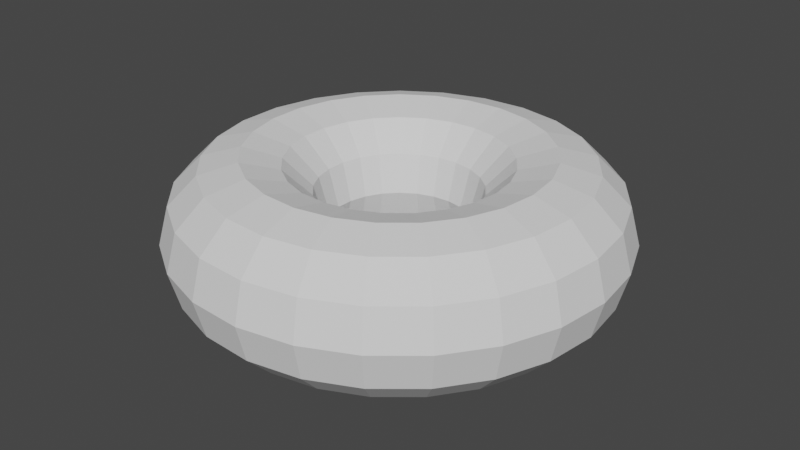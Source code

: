 # Source: dnut.blend  (saved by Blender 3.2.14; exported with 4.5.12 LTS)
import bpy
from mathutils import Matrix  # noqa: F401  (used for matrix-valued properties, if any)

bpy.ops.wm.read_factory_settings(use_empty=True)
scene = bpy.context.scene
scene.name = 'Scene'

# ---- collections
col_collection = bpy.data.collections.new('Collection'); scene.collection.children.link(col_collection)

# ---- world
world_world = bpy.data.worlds.new('World'); scene.world = world_world
world_world.use_nodes = True; world_world.node_tree.nodes.clear()
_N = world_world.node_tree.nodes; _L = world_world.node_tree.links
n0 = _N.new('ShaderNodeOutputWorld'); n0.name = 'World Output'; n0.location = (300, 300)
n1 = _N.new('ShaderNodeBackground'); n1.name = 'Background'; n1.location = (10, 300)
n1.inputs[0].default_value = (0.05088, 0.05088, 0.05088, 1.0)
_L.new(n1.outputs[0], n0.inputs[0])
n0.is_active_output = True
world_world.color = (0.05088, 0.05088, 0.05088)
world_world.use_sun_shadow = False
world_world.sun_shadow_jitter_overblur = 0.0

# ---- meshes
me_torus_002 = bpy.data.meshes.new('Torus.002')
me_torus_002.from_pydata([(0.076, 0.0, 0.0), (0.07252, 0.0, 0.013), (0.063, 0.0, 0.02252), (0.05, 0.0, 0.026), (0.037, 0.0, 0.02252), (0.02748, 0.0, 0.013), (0.024, 0.0, 3.184e-18), (0.02748, 0.0, -0.013), (0.037, 0.0, -0.02252), (0.05, 0.0, -0.026), (0.063, 0.0, -0.02252), (0.07252, 0.0, -0.013), (0.07361, 0.0189, 0.0), (0.07024, 0.01803, 0.013), (0.06102, 0.01567, 0.02252), (0.04843, 0.01243, 0.026), (0.03584, 0.009202, 0.02252), (0.02662, 0.006835, 0.013), (0.02325, 0.005969, 3.184e-18), (0.02662, 0.006835, -0.013), (0.03584, 0.009202, -0.02252), (0.04843, 0.01243, -0.026), (0.06102, 0.01567, -0.02252), (0.07024, 0.01803, -0.013), (0.0666, 0.03661, 0.0), (0.06355, 0.03494, 0.013), (0.05521, 0.03035, 0.02252), (0.04382, 0.02409, 0.026), (0.03242, 0.01782, 0.02252), (0.02408, 0.01324, 0.013), (0.02103, 0.01156, 3.184e-18), (0.02408, 0.01324, -0.013), (0.03242, 0.01782, -0.02252), (0.04382, 0.02409, -0.026), (0.05521, 0.03035, -0.02252), (0.06355, 0.03494, -0.013), (0.0554, 0.05203, 0.0), (0.05286, 0.04964, 0.013), (0.04593, 0.04313, 0.02252), (0.03645, 0.03423, 0.026), (0.02697, 0.02533, 0.02252), (0.02003, 0.01881, 0.013), (0.0175, 0.01643, 3.184e-18), (0.02003, 0.01881, -0.013), (0.02697, 0.02533, -0.02252), (0.03645, 0.03423, -0.026), (0.04593, 0.04313, -0.02252), (0.05286, 0.04964, -0.013), (0.04072, 0.06417, 0.0), (0.03886, 0.06123, 0.013), (0.03376, 0.05319, 0.02252), (0.02679, 0.04222, 0.026), (0.01983, 0.03124, 0.02252), (0.01473, 0.0232, 0.013), (0.01286, 0.02026, 3.184e-18), (0.01473, 0.0232, -0.013), (0.01983, 0.03124, -0.02252), (0.02679, 0.04222, -0.026), (0.03376, 0.05319, -0.02252), (0.03886, 0.06123, -0.013), (0.02349, 0.07228, 0.0), (0.02241, 0.06897, 0.013), (0.01947, 0.05992, 0.02252), (0.01545, 0.04755, 0.026), (0.01143, 0.03519, 0.02252), (0.008493, 0.02614, 0.013), (0.007416, 0.02283, 3.184e-18), (0.008493, 0.02614, -0.013), (0.01143, 0.03519, -0.02252), (0.01545, 0.04755, -0.026), (0.01947, 0.05992, -0.02252), (0.02241, 0.06897, -0.013), (0.004772, 0.07585, 0.0), (0.004553, 0.07237, 0.013), (0.003956, 0.06288, 0.02252), (0.00314, 0.0499, 0.026), (0.002323, 0.03693, 0.02252), (0.001726, 0.02743, 0.013), (0.001507, 0.02395, 3.184e-18), (0.001726, 0.02743, -0.013), (0.002323, 0.03693, -0.02252), (0.00314, 0.0499, -0.026), (0.003956, 0.06288, -0.02252), (0.004553, 0.07237, -0.013), (-0.01424, 0.07465, 0.0), (-0.01359, 0.07123, 0.013), (-0.01181, 0.06188, 0.02252), (-0.009369, 0.04911, 0.026), (-0.006933, 0.03634, 0.02252), (-0.00515, 0.027, 0.013), (-0.004497, 0.02357, 3.184e-18), (-0.00515, 0.027, -0.013), (-0.006933, 0.03634, -0.02252), (-0.009369, 0.04911, -0.026), (-0.01181, 0.06188, -0.02252), (-0.01359, 0.07123, -0.013), (-0.03236, 0.06877, 0.0), (-0.03088, 0.06562, 0.013), (-0.02682, 0.057, 0.02252), (-0.02129, 0.04524, 0.026), (-0.01575, 0.03348, 0.02252), (-0.0117, 0.02487, 0.013), (-0.01022, 0.02172, 3.184e-18), (-0.0117, 0.02487, -0.013), (-0.01575, 0.03348, -0.02252), (-0.02129, 0.04524, -0.026), (-0.02682, 0.057, -0.02252), (-0.03088, 0.06562, -0.013), (-0.04844, 0.05856, 0.0), (-0.04622, 0.05588, 0.013), (-0.04016, 0.04854, 0.02252), (-0.03187, 0.03853, 0.026), (-0.02358, 0.02851, 0.02252), (-0.01752, 0.02118, 0.013), (-0.0153, 0.01849, 3.184e-18), (-0.01752, 0.02118, -0.013), (-0.02358, 0.02851, -0.02252), (-0.03187, 0.03853, -0.026), (-0.04016, 0.04854, -0.02252), (-0.04622, 0.05588, -0.013), (-0.06149, 0.04467, 0.0), (-0.05867, 0.04262, 0.013), (-0.05097, 0.03703, 0.02252), (-0.04045, 0.02939, 0.026), (-0.02993, 0.02175, 0.02252), (-0.02223, 0.01615, 0.013), (-0.01942, 0.01411, 3.184e-18), (-0.02223, 0.01615, -0.013), (-0.02993, 0.02175, -0.02252), (-0.04045, 0.02939, -0.026), (-0.05097, 0.03703, -0.02252), (-0.05867, 0.04262, -0.013), (-0.07066, 0.02798, 0.0), (-0.06742, 0.0267, 0.013), (-0.05858, 0.02319, 0.02252), (-0.04649, 0.01841, 0.026), (-0.0344, 0.01362, 0.02252), (-0.02555, 0.01012, 0.013), (-0.02231, 0.008835, 3.184e-18), (-0.02555, 0.01012, -0.013), (-0.0344, 0.01362, -0.02252), (-0.04649, 0.01841, -0.026), (-0.05858, 0.02319, -0.02252), (-0.06742, 0.0267, -0.013), (-0.0754, 0.009525, 0.0), (-0.07194, 0.009089, 0.013), (-0.0625, 0.007896, 0.02252), (-0.04961, 0.006267, 0.026), (-0.03671, 0.004637, 0.02252), (-0.02727, 0.003445, 0.013), (-0.02381, 0.003008, 3.184e-18), (-0.02727, 0.003445, -0.013), (-0.03671, 0.004637, -0.02252), (-0.04961, 0.006267, -0.026), (-0.0625, 0.007896, -0.02252), (-0.07194, 0.009089, -0.013), (-0.0754, -0.009525, 0.0), (-0.07194, -0.009089, 0.013), (-0.0625, -0.007896, 0.02252), (-0.04961, -0.006267, 0.026), (-0.03671, -0.004637, 0.02252), (-0.02727, -0.003445, 0.013), (-0.02381, -0.003008, 3.184e-18), (-0.02727, -0.003445, -0.013), (-0.03671, -0.004637, -0.02252), (-0.04961, -0.006267, -0.026), (-0.0625, -0.007896, -0.02252), (-0.07194, -0.009089, -0.013), (-0.07066, -0.02798, 0.0), (-0.06742, -0.0267, 0.013), (-0.05858, -0.02319, 0.02252), (-0.04649, -0.01841, 0.026), (-0.0344, -0.01362, 0.02252), (-0.02555, -0.01012, 0.013), (-0.02231, -0.008835, 3.184e-18), (-0.02555, -0.01012, -0.013), (-0.0344, -0.01362, -0.02252), (-0.04649, -0.01841, -0.026), (-0.05858, -0.02319, -0.02252), (-0.06742, -0.0267, -0.013), (-0.06149, -0.04467, 0.0), (-0.05867, -0.04262, 0.013), (-0.05097, -0.03703, 0.02252), (-0.04045, -0.02939, 0.026), (-0.02993, -0.02175, 0.02252), (-0.02223, -0.01615, 0.013), (-0.01942, -0.01411, 3.184e-18), (-0.02223, -0.01615, -0.013), (-0.02993, -0.02175, -0.02252), (-0.04045, -0.02939, -0.026), (-0.05097, -0.03703, -0.02252), (-0.05867, -0.04262, -0.013), (-0.04844, -0.05856, 0.0), (-0.04622, -0.05588, 0.013), (-0.04016, -0.04854, 0.02252), (-0.03187, -0.03853, 0.026), (-0.02358, -0.02851, 0.02252), (-0.01752, -0.02118, 0.013), (-0.0153, -0.01849, 3.184e-18), (-0.01752, -0.02118, -0.013), (-0.02358, -0.02851, -0.02252), (-0.03187, -0.03853, -0.026), (-0.04016, -0.04854, -0.02252), (-0.04622, -0.05588, -0.013), (-0.03236, -0.06877, 0.0), (-0.03088, -0.06562, 0.013), (-0.02682, -0.057, 0.02252), (-0.02129, -0.04524, 0.026), (-0.01575, -0.03348, 0.02252), (-0.0117, -0.02487, 0.013), (-0.01022, -0.02172, 3.184e-18), (-0.0117, -0.02487, -0.013), (-0.01575, -0.03348, -0.02252), (-0.02129, -0.04524, -0.026), (-0.02682, -0.057, -0.02252), (-0.03088, -0.06562, -0.013), (-0.01424, -0.07465, 0.0), (-0.01359, -0.07123, 0.013), (-0.01181, -0.06188, 0.02252), (-0.009369, -0.04911, 0.026), (-0.006933, -0.03634, 0.02252), (-0.00515, -0.027, 0.013), (-0.004497, -0.02357, 3.184e-18), (-0.00515, -0.027, -0.013), (-0.006933, -0.03634, -0.02252), (-0.009369, -0.04911, -0.026), (-0.01181, -0.06188, -0.02252), (-0.01359, -0.07123, -0.013), (0.004772, -0.07585, 0.0), (0.004553, -0.07237, 0.013), (0.003956, -0.06288, 0.02252), (0.00314, -0.0499, 0.026), (0.002323, -0.03693, 0.02252), (0.001726, -0.02743, 0.013), (0.001507, -0.02395, 3.184e-18), (0.001726, -0.02743, -0.013), (0.002323, -0.03693, -0.02252), (0.00314, -0.0499, -0.026), (0.003956, -0.06288, -0.02252), (0.004553, -0.07237, -0.013), (0.02349, -0.07228, 0.0), (0.02241, -0.06897, 0.013), (0.01947, -0.05992, 0.02252), (0.01545, -0.04755, 0.026), (0.01143, -0.03519, 0.02252), (0.008493, -0.02614, 0.013), (0.007416, -0.02283, 3.184e-18), (0.008493, -0.02614, -0.013), (0.01143, -0.03519, -0.02252), (0.01545, -0.04755, -0.026), (0.01947, -0.05992, -0.02252), (0.02241, -0.06897, -0.013), (0.04072, -0.06417, 0.0), (0.03886, -0.06123, 0.013), (0.03376, -0.05319, 0.02252), (0.02679, -0.04222, 0.026), (0.01983, -0.03124, 0.02252), (0.01473, -0.0232, 0.013), (0.01286, -0.02026, 3.184e-18), (0.01473, -0.0232, -0.013), (0.01983, -0.03124, -0.02252), (0.02679, -0.04222, -0.026), (0.03376, -0.05319, -0.02252), (0.03886, -0.06123, -0.013), (0.0554, -0.05203, 0.0), (0.05286, -0.04964, 0.013), (0.04593, -0.04313, 0.02252), (0.03645, -0.03423, 0.026), (0.02697, -0.02533, 0.02252), (0.02003, -0.01881, 0.013), (0.0175, -0.01643, 3.184e-18), (0.02003, -0.01881, -0.013), (0.02697, -0.02533, -0.02252), (0.03645, -0.03423, -0.026), (0.04593, -0.04313, -0.02252), (0.05286, -0.04964, -0.013), (0.0666, -0.03661, 0.0), (0.06355, -0.03494, 0.013), (0.05521, -0.03035, 0.02252), (0.04382, -0.02409, 0.026), (0.03242, -0.01782, 0.02252), (0.02408, -0.01324, 0.013), (0.02103, -0.01156, 3.184e-18), (0.02408, -0.01324, -0.013), (0.03242, -0.01782, -0.02252), (0.04382, -0.02409, -0.026), (0.05521, -0.03035, -0.02252), (0.06355, -0.03494, -0.013), (0.07361, -0.0189, 0.0), (0.07024, -0.01803, 0.013), (0.06102, -0.01567, 0.02252), (0.04843, -0.01243, 0.026), (0.03584, -0.009202, 0.02252), (0.02662, -0.006835, 0.013), (0.02325, -0.005969, 3.184e-18), (0.02662, -0.006835, -0.013), (0.03584, -0.009202, -0.02252), (0.04843, -0.01243, -0.026), (0.06102, -0.01567, -0.02252), (0.07024, -0.01803, -0.013)], [], [(0, 12, 13, 1), (1, 13, 14, 2), (2, 14, 15, 3), (3, 15, 16, 4), (4, 16, 17, 5), (5, 17, 18, 6), (6, 18, 19, 7), (7, 19, 20, 8), (8, 20, 21, 9), (9, 21, 22, 10), (10, 22, 23, 11), (11, 23, 12, 0), (12, 24, 25, 13), (13, 25, 26, 14), (14, 26, 27, 15), (15, 27, 28, 16), (16, 28, 29, 17), (17, 29, 30, 18), (18, 30, 31, 19), (19, 31, 32, 20), (20, 32, 33, 21), (21, 33, 34, 22), (22, 34, 35, 23), (23, 35, 24, 12), (24, 36, 37, 25), (25, 37, 38, 26), (26, 38, 39, 27), (27, 39, 40, 28), (28, 40, 41, 29), (29, 41, 42, 30), (30, 42, 43, 31), (31, 43, 44, 32), (32, 44, 45, 33), (33, 45, 46, 34), (34, 46, 47, 35), (35, 47, 36, 24), (36, 48, 49, 37), (37, 49, 50, 38), (38, 50, 51, 39), (39, 51, 52, 40), (40, 52, 53, 41), (41, 53, 54, 42), (42, 54, 55, 43), (43, 55, 56, 44), (44, 56, 57, 45), (45, 57, 58, 46), (46, 58, 59, 47), (47, 59, 48, 36), (48, 60, 61, 49), (49, 61, 62, 50), (50, 62, 63, 51), (51, 63, 64, 52), (52, 64, 65, 53), (53, 65, 66, 54), (54, 66, 67, 55), (55, 67, 68, 56), (56, 68, 69, 57), (57, 69, 70, 58), (58, 70, 71, 59), (59, 71, 60, 48), (60, 72, 73, 61), (61, 73, 74, 62), (62, 74, 75, 63), (63, 75, 76, 64), (64, 76, 77, 65), (65, 77, 78, 66), (66, 78, 79, 67), (67, 79, 80, 68), (68, 80, 81, 69), (69, 81, 82, 70), (70, 82, 83, 71), (71, 83, 72, 60), (72, 84, 85, 73), (73, 85, 86, 74), (74, 86, 87, 75), (75, 87, 88, 76), (76, 88, 89, 77), (77, 89, 90, 78), (78, 90, 91, 79), (79, 91, 92, 80), (80, 92, 93, 81), (81, 93, 94, 82), (82, 94, 95, 83), (83, 95, 84, 72), (84, 96, 97, 85), (85, 97, 98, 86), (86, 98, 99, 87), (87, 99, 100, 88), (88, 100, 101, 89), (89, 101, 102, 90), (90, 102, 103, 91), (91, 103, 104, 92), (92, 104, 105, 93), (93, 105, 106, 94), (94, 106, 107, 95), (95, 107, 96, 84), (96, 108, 109, 97), (97, 109, 110, 98), (98, 110, 111, 99), (99, 111, 112, 100), (100, 112, 113, 101), (101, 113, 114, 102), (102, 114, 115, 103), (103, 115, 116, 104), (104, 116, 117, 105), (105, 117, 118, 106), (106, 118, 119, 107), (107, 119, 108, 96), (108, 120, 121, 109), (109, 121, 122, 110), (110, 122, 123, 111), (111, 123, 124, 112), (112, 124, 125, 113), (113, 125, 126, 114), (114, 126, 127, 115), (115, 127, 128, 116), (116, 128, 129, 117), (117, 129, 130, 118), (118, 130, 131, 119), (119, 131, 120, 108), (120, 132, 133, 121), (121, 133, 134, 122), (122, 134, 135, 123), (123, 135, 136, 124), (124, 136, 137, 125), (125, 137, 138, 126), (126, 138, 139, 127), (127, 139, 140, 128), (128, 140, 141, 129), (129, 141, 142, 130), (130, 142, 143, 131), (131, 143, 132, 120), (132, 144, 145, 133), (133, 145, 146, 134), (134, 146, 147, 135), (135, 147, 148, 136), (136, 148, 149, 137), (137, 149, 150, 138), (138, 150, 151, 139), (139, 151, 152, 140), (140, 152, 153, 141), (141, 153, 154, 142), (142, 154, 155, 143), (143, 155, 144, 132), (144, 156, 157, 145), (145, 157, 158, 146), (146, 158, 159, 147), (147, 159, 160, 148), (148, 160, 161, 149), (149, 161, 162, 150), (150, 162, 163, 151), (151, 163, 164, 152), (152, 164, 165, 153), (153, 165, 166, 154), (154, 166, 167, 155), (155, 167, 156, 144), (156, 168, 169, 157), (157, 169, 170, 158), (158, 170, 171, 159), (159, 171, 172, 160), (160, 172, 173, 161), (161, 173, 174, 162), (162, 174, 175, 163), (163, 175, 176, 164), (164, 176, 177, 165), (165, 177, 178, 166), (166, 178, 179, 167), (167, 179, 168, 156), (168, 180, 181, 169), (169, 181, 182, 170), (170, 182, 183, 171), (171, 183, 184, 172), (172, 184, 185, 173), (173, 185, 186, 174), (174, 186, 187, 175), (175, 187, 188, 176), (176, 188, 189, 177), (177, 189, 190, 178), (178, 190, 191, 179), (179, 191, 180, 168), (180, 192, 193, 181), (181, 193, 194, 182), (182, 194, 195, 183), (183, 195, 196, 184), (184, 196, 197, 185), (185, 197, 198, 186), (186, 198, 199, 187), (187, 199, 200, 188), (188, 200, 201, 189), (189, 201, 202, 190), (190, 202, 203, 191), (191, 203, 192, 180), (192, 204, 205, 193), (193, 205, 206, 194), (194, 206, 207, 195), (195, 207, 208, 196), (196, 208, 209, 197), (197, 209, 210, 198), (198, 210, 211, 199), (199, 211, 212, 200), (200, 212, 213, 201), (201, 213, 214, 202), (202, 214, 215, 203), (203, 215, 204, 192), (204, 216, 217, 205), (205, 217, 218, 206), (206, 218, 219, 207), (207, 219, 220, 208), (208, 220, 221, 209), (209, 221, 222, 210), (210, 222, 223, 211), (211, 223, 224, 212), (212, 224, 225, 213), (213, 225, 226, 214), (214, 226, 227, 215), (215, 227, 216, 204), (216, 228, 229, 217), (217, 229, 230, 218), (218, 230, 231, 219), (219, 231, 232, 220), (220, 232, 233, 221), (221, 233, 234, 222), (222, 234, 235, 223), (223, 235, 236, 224), (224, 236, 237, 225), (225, 237, 238, 226), (226, 238, 239, 227), (227, 239, 228, 216), (228, 240, 241, 229), (229, 241, 242, 230), (230, 242, 243, 231), (231, 243, 244, 232), (232, 244, 245, 233), (233, 245, 246, 234), (234, 246, 247, 235), (235, 247, 248, 236), (236, 248, 249, 237), (237, 249, 250, 238), (238, 250, 251, 239), (239, 251, 240, 228), (240, 252, 253, 241), (241, 253, 254, 242), (242, 254, 255, 243), (243, 255, 256, 244), (244, 256, 257, 245), (245, 257, 258, 246), (246, 258, 259, 247), (247, 259, 260, 248), (248, 260, 261, 249), (249, 261, 262, 250), (250, 262, 263, 251), (251, 263, 252, 240), (252, 264, 265, 253), (253, 265, 266, 254), (254, 266, 267, 255), (255, 267, 268, 256), (256, 268, 269, 257), (257, 269, 270, 258), (258, 270, 271, 259), (259, 271, 272, 260), (260, 272, 273, 261), (261, 273, 274, 262), (262, 274, 275, 263), (263, 275, 264, 252), (264, 276, 277, 265), (265, 277, 278, 266), (266, 278, 279, 267), (267, 279, 280, 268), (268, 280, 281, 269), (269, 281, 282, 270), (270, 282, 283, 271), (271, 283, 284, 272), (272, 284, 285, 273), (273, 285, 286, 274), (274, 286, 287, 275), (275, 287, 276, 264), (276, 288, 289, 277), (277, 289, 290, 278), (278, 290, 291, 279), (279, 291, 292, 280), (280, 292, 293, 281), (281, 293, 294, 282), (282, 294, 295, 283), (283, 295, 296, 284), (284, 296, 297, 285), (285, 297, 298, 286), (286, 298, 299, 287), (287, 299, 288, 276), (288, 0, 1, 289), (289, 1, 2, 290), (290, 2, 3, 291), (291, 3, 4, 292), (292, 4, 5, 293), (293, 5, 6, 294), (294, 6, 7, 295), (295, 7, 8, 296), (296, 8, 9, 297), (297, 9, 10, 298), (298, 10, 11, 299), (299, 11, 0, 288)])
_uv = me_torus_002.uv_layers.new(name='UVMap')
_uv.uv.foreach_set('vector', [0.52, 0.5, 0.56, 0.5, 0.56, 0.5833, 0.52, 0.5833, 0.52, 0.5833, 0.56, 0.5833, 0.56, 0.6667, 0.52, 0.6667, 0.52, 0.6667, 0.56, 0.6667, 0.56, 0.75, 0.52, 0.75, 0.52, 0.75, 0.56, 0.75, 0.56, 0.8333, 0.52, 0.8333, 0.52, 0.8333, 0.56, 0.8333, 0.56, 0.9167, 0.52, 0.9167, 0.52, 0.9167, 0.56, 0.9167, 0.56, 1.0, 0.52, 1.0, 0.52, 2.22e-16, 0.56, 2.22e-16, 0.56, 0.08333, 0.52, 0.08333, 0.52, 0.08333, 0.56, 0.08333, 0.56, 0.1667, 0.52, 0.1667, 0.52, 0.1667, 0.56, 0.1667, 0.56, 0.25, 0.52, 0.25, 0.52, 0.25, 0.56, 0.25, 0.56, 0.3333, 0.52, 0.3333, 0.52, 0.3333, 0.56, 0.3333, 0.56, 0.4167, 0.52, 0.4167, 0.52, 0.4167, 0.56, 0.4167, 0.56, 0.5, 0.52, 0.5, 0.56, 0.5, 0.6, 0.5, 0.6, 0.5833, 0.56, 0.5833, 0.56, 0.5833, 0.6, 0.5833, 0.6, 0.6667, 0.56, 0.6667, 0.56, 0.6667, 0.6, 0.6667, 0.6, 0.75, 0.56, 0.75, 0.56, 0.75, 0.6, 0.75, 0.6, 0.8333, 0.56, 0.8333, 0.56, 0.8333, 0.6, 0.8333, 0.6, 0.9167, 0.56, 0.9167, 0.56, 0.9167, 0.6, 0.9167, 0.6, 1.0, 0.56, 1.0, 0.56, 2.22e-16, 0.6, 2.22e-16, 0.6, 0.08333, 0.56, 0.08333, 0.56, 0.08333, 0.6, 0.08333, 0.6, 0.1667, 0.56, 0.1667, 0.56, 0.1667, 0.6, 0.1667, 0.6, 0.25, 0.56, 0.25, 0.56, 0.25, 0.6, 0.25, 0.6, 0.3333, 0.56, 0.3333, 0.56, 0.3333, 0.6, 0.3333, 0.6, 0.4167, 0.56, 0.4167, 0.56, 0.4167, 0.6, 0.4167, 0.6, 0.5, 0.56, 0.5, 0.6, 0.5, 0.64, 0.5, 0.64, 0.5833, 0.6, 0.5833, 0.6, 0.5833, 0.64, 0.5833, 0.64, 0.6667, 0.6, 0.6667, 0.6, 0.6667, 0.64, 0.6667, 0.64, 0.75, 0.6, 0.75, 0.6, 0.75, 0.64, 0.75, 0.64, 0.8333, 0.6, 0.8333, 0.6, 0.8333, 0.64, 0.8333, 0.64, 0.9167, 0.6, 0.9167, 0.6, 0.9167, 0.64, 0.9167, 0.64, 1.0, 0.6, 1.0, 0.6, 2.22e-16, 0.64, 2.22e-16, 0.64, 0.08333, 0.6, 0.08333, 0.6, 0.08333, 0.64, 0.08333, 0.64, 0.1667, 0.6, 0.1667, 0.6, 0.1667, 0.64, 0.1667, 0.64, 0.25, 0.6, 0.25, 0.6, 0.25, 0.64, 0.25, 0.64, 0.3333, 0.6, 0.3333, 0.6, 0.3333, 0.64, 0.3333, 0.64, 0.4167, 0.6, 0.4167, 0.6, 0.4167, 0.64, 0.4167, 0.64, 0.5, 0.6, 0.5, 0.64, 0.5, 0.68, 0.5, 0.68, 0.5833, 0.64, 0.5833, 0.64, 0.5833, 0.68, 0.5833, 0.68, 0.6667, 0.64, 0.6667, 0.64, 0.6667, 0.68, 0.6667, 0.68, 0.75, 0.64, 0.75, 0.64, 0.75, 0.68, 0.75, 0.68, 0.8333, 0.64, 0.8333, 0.64, 0.8333, 0.68, 0.8333, 0.68, 0.9167, 0.64, 0.9167, 0.64, 0.9167, 0.68, 0.9167, 0.68, 1.0, 0.64, 1.0, 0.64, 2.22e-16, 0.68, 2.22e-16, 0.68, 0.08333, 0.64, 0.08333, 0.64, 0.08333, 0.68, 0.08333, 0.68, 0.1667, 0.64, 0.1667, 0.64, 0.1667, 0.68, 0.1667, 0.68, 0.25, 0.64, 0.25, 0.64, 0.25, 0.68, 0.25, 0.68, 0.3333, 0.64, 0.3333, 0.64, 0.3333, 0.68, 0.3333, 0.68, 0.4167, 0.64, 0.4167, 0.64, 0.4167, 0.68, 0.4167, 0.68, 0.5, 0.64, 0.5, 0.68, 0.5, 0.72, 0.5, 0.72, 0.5833, 0.68, 0.5833, 0.68, 0.5833, 0.72, 0.5833, 0.72, 0.6667, 0.68, 0.6667, 0.68, 0.6667, 0.72, 0.6667, 0.72, 0.75, 0.68, 0.75, 0.68, 0.75, 0.72, 0.75, 0.72, 0.8333, 0.68, 0.8333, 0.68, 0.8333, 0.72, 0.8333, 0.72, 0.9167, 0.68, 0.9167, 0.68, 0.9167, 0.72, 0.9167, 0.72, 1.0, 0.68, 1.0, 0.68, 2.22e-16, 0.72, 2.22e-16, 0.72, 0.08333, 0.68, 0.08333, 0.68, 0.08333, 0.72, 0.08333, 0.72, 0.1667, 0.68, 0.1667, 0.68, 0.1667, 0.72, 0.1667, 0.72, 0.25, 0.68, 0.25, 0.68, 0.25, 0.72, 0.25, 0.72, 0.3333, 0.68, 0.3333, 0.68, 0.3333, 0.72, 0.3333, 0.72, 0.4167, 0.68, 0.4167, 0.68, 0.4167, 0.72, 0.4167, 0.72, 0.5, 0.68, 0.5, 0.72, 0.5, 0.76, 0.5, 0.76, 0.5833, 0.72, 0.5833, 0.72, 0.5833, 0.76, 0.5833, 0.76, 0.6667, 0.72, 0.6667, 0.72, 0.6667, 0.76, 0.6667, 0.76, 0.75, 0.72, 0.75, 0.72, 0.75, 0.76, 0.75, 0.76, 0.8333, 0.72, 0.8333, 0.72, 0.8333, 0.76, 0.8333, 0.76, 0.9167, 0.72, 0.9167, 0.72, 0.9167, 0.76, 0.9167, 0.76, 1.0, 0.72, 1.0, 0.72, 2.22e-16, 0.76, 2.22e-16, 0.76, 0.08333, 0.72, 0.08333, 0.72, 0.08333, 0.76, 0.08333, 0.76, 0.1667, 0.72, 0.1667, 0.72, 0.1667, 0.76, 0.1667, 0.76, 0.25, 0.72, 0.25, 0.72, 0.25, 0.76, 0.25, 0.76, 0.3333, 0.72, 0.3333, 0.72, 0.3333, 0.76, 0.3333, 0.76, 0.4167, 0.72, 0.4167, 0.72, 0.4167, 0.76, 0.4167, 0.76, 0.5, 0.72, 0.5, 0.76, 0.5, 0.8, 0.5, 0.8, 0.5833, 0.76, 0.5833, 0.76, 0.5833, 0.8, 0.5833, 0.8, 0.6667, 0.76, 0.6667, 0.76, 0.6667, 0.8, 0.6667, 0.8, 0.75, 0.76, 0.75, 0.76, 0.75, 0.8, 0.75, 0.8, 0.8333, 0.76, 0.8333, 0.76, 0.8333, 0.8, 0.8333, 0.8, 0.9167, 0.76, 0.9167, 0.76, 0.9167, 0.8, 0.9167, 0.8, 1.0, 0.76, 1.0, 0.76, 2.22e-16, 0.8, 2.22e-16, 0.8, 0.08333, 0.76, 0.08333, 0.76, 0.08333, 0.8, 0.08333, 0.8, 0.1667, 0.76, 0.1667, 0.76, 0.1667, 0.8, 0.1667, 0.8, 0.25, 0.76, 0.25, 0.76, 0.25, 0.8, 0.25, 0.8, 0.3333, 0.76, 0.3333, 0.76, 0.3333, 0.8, 0.3333, 0.8, 0.4167, 0.76, 0.4167, 0.76, 0.4167, 0.8, 0.4167, 0.8, 0.5, 0.76, 0.5, 0.8, 0.5, 0.84, 0.5, 0.84, 0.5833, 0.8, 0.5833, 0.8, 0.5833, 0.84, 0.5833, 0.84, 0.6667, 0.8, 0.6667, 0.8, 0.6667, 0.84, 0.6667, 0.84, 0.75, 0.8, 0.75, 0.8, 0.75, 0.84, 0.75, 0.84, 0.8333, 0.8, 0.8333, 0.8, 0.8333, 0.84, 0.8333, 0.84, 0.9167, 0.8, 0.9167, 0.8, 0.9167, 0.84, 0.9167, 0.84, 1.0, 0.8, 1.0, 0.8, 2.22e-16, 0.84, 2.22e-16, 0.84, 0.08333, 0.8, 0.08333, 0.8, 0.08333, 0.84, 0.08333, 0.84, 0.1667, 0.8, 0.1667, 0.8, 0.1667, 0.84, 0.1667, 0.84, 0.25, 0.8, 0.25, 0.8, 0.25, 0.84, 0.25, 0.84, 0.3333, 0.8, 0.3333, 0.8, 0.3333, 0.84, 0.3333, 0.84, 0.4167, 0.8, 0.4167, 0.8, 0.4167, 0.84, 0.4167, 0.84, 0.5, 0.8, 0.5, 0.84, 0.5, 0.88, 0.5, 0.88, 0.5833, 0.84, 0.5833, 0.84, 0.5833, 0.88, 0.5833, 0.88, 0.6667, 0.84, 0.6667, 0.84, 0.6667, 0.88, 0.6667, 0.88, 0.75, 0.84, 0.75, 0.84, 0.75, 0.88, 0.75, 0.88, 0.8333, 0.84, 0.8333, 0.84, 0.8333, 0.88, 0.8333, 0.88, 0.9167, 0.84, 0.9167, 0.84, 0.9167, 0.88, 0.9167, 0.88, 1.0, 0.84, 1.0, 0.84, 2.22e-16, 0.88, 2.22e-16, 0.88, 0.08333, 0.84, 0.08333, 0.84, 0.08333, 0.88, 0.08333, 0.88, 0.1667, 0.84, 0.1667, 0.84, 0.1667, 0.88, 0.1667, 0.88, 0.25, 0.84, 0.25, 0.84, 0.25, 0.88, 0.25, 0.88, 0.3333, 0.84, 0.3333, 0.84, 0.3333, 0.88, 0.3333, 0.88, 0.4167, 0.84, 0.4167, 0.84, 0.4167, 0.88, 0.4167, 0.88, 0.5, 0.84, 0.5, 0.88, 0.5, 0.92, 0.5, 0.92, 0.5833, 0.88, 0.5833, 0.88, 0.5833, 0.92, 0.5833, 0.92, 0.6667, 0.88, 0.6667, 0.88, 0.6667, 0.92, 0.6667, 0.92, 0.75, 0.88, 0.75, 0.88, 0.75, 0.92, 0.75, 0.92, 0.8333, 0.88, 0.8333, 0.88, 0.8333, 0.92, 0.8333, 0.92, 0.9167, 0.88, 0.9167, 0.88, 0.9167, 0.92, 0.9167, 0.92, 1.0, 0.88, 1.0, 0.88, 2.22e-16, 0.92, 2.22e-16, 0.92, 0.08333, 0.88, 0.08333, 0.88, 0.08333, 0.92, 0.08333, 0.92, 0.1667, 0.88, 0.1667, 0.88, 0.1667, 0.92, 0.1667, 0.92, 0.25, 0.88, 0.25, 0.88, 0.25, 0.92, 0.25, 0.92, 0.3333, 0.88, 0.3333, 0.88, 0.3333, 0.92, 0.3333, 0.92, 0.4167, 0.88, 0.4167, 0.88, 0.4167, 0.92, 0.4167, 0.92, 0.5, 0.88, 0.5, 0.92, 0.5, 0.96, 0.5, 0.96, 0.5833, 0.92, 0.5833, 0.92, 0.5833, 0.96, 0.5833, 0.96, 0.6667, 0.92, 0.6667, 0.92, 0.6667, 0.96, 0.6667, 0.96, 0.75, 0.92, 0.75, 0.92, 0.75, 0.96, 0.75, 0.96, 0.8333, 0.92, 0.8333, 0.92, 0.8333, 0.96, 0.8333, 0.96, 0.9167, 0.92, 0.9167, 0.92, 0.9167, 0.96, 0.9167, 0.96, 1.0, 0.92, 1.0, 0.92, 2.22e-16, 0.96, 2.22e-16, 0.96, 0.08333, 0.92, 0.08333, 0.92, 0.08333, 0.96, 0.08333, 0.96, 0.1667, 0.92, 0.1667, 0.92, 0.1667, 0.96, 0.1667, 0.96, 0.25, 0.92, 0.25, 0.92, 0.25, 0.96, 0.25, 0.96, 0.3333, 0.92, 0.3333, 0.92, 0.3333, 0.96, 0.3333, 0.96, 0.4167, 0.92, 0.4167, 0.92, 0.4167, 0.96, 0.4167, 0.96, 0.5, 0.92, 0.5, 0.96, 0.5, 1.0, 0.5, 1.0, 0.5833, 0.96, 0.5833, 0.96, 0.5833, 1.0, 0.5833, 1.0, 0.6667, 0.96, 0.6667, 0.96, 0.6667, 1.0, 0.6667, 1.0, 0.75, 0.96, 0.75, 0.96, 0.75, 1.0, 0.75, 1.0, 0.8333, 0.96, 0.8333, 0.96, 0.8333, 1.0, 0.8333, 1.0, 0.9167, 0.96, 0.9167, 0.96, 0.9167, 1.0, 0.9167, 1.0, 1.0, 0.96, 1.0, 0.96, 2.22e-16, 1.0, 2.22e-16, 1.0, 0.08333, 0.96, 0.08333, 0.96, 0.08333, 1.0, 0.08333, 1.0, 0.1667, 0.96, 0.1667, 0.96, 0.1667, 1.0, 0.1667, 1.0, 0.25, 0.96, 0.25, 0.96, 0.25, 1.0, 0.25, 1.0, 0.3333, 0.96, 0.3333, 0.96, 0.3333, 1.0, 0.3333, 1.0, 0.4167, 0.96, 0.4167, 0.96, 0.4167, 1.0, 0.4167, 1.0, 0.5, 0.96, 0.5, 4.441e-16, 0.5, 0.04, 0.5, 0.04, 0.5833, 4.441e-16, 0.5833, 4.441e-16, 0.5833, 0.04, 0.5833, 0.04, 0.6667, 4.441e-16, 0.6667, 4.441e-16, 0.6667, 0.04, 0.6667, 0.04, 0.75, 4.441e-16, 0.75, 4.441e-16, 0.75, 0.04, 0.75, 0.04, 0.8333, 4.441e-16, 0.8333, 4.441e-16, 0.8333, 0.04, 0.8333, 0.04, 0.9167, 4.441e-16, 0.9167, 4.441e-16, 0.9167, 0.04, 0.9167, 0.04, 1.0, 4.441e-16, 1.0, 4.441e-16, 2.22e-16, 0.04, 2.22e-16, 0.04, 0.08333, 4.441e-16, 0.08333, 4.441e-16, 0.08333, 0.04, 0.08333, 0.04, 0.1667, 4.441e-16, 0.1667, 4.441e-16, 0.1667, 0.04, 0.1667, 0.04, 0.25, 4.441e-16, 0.25, 4.441e-16, 0.25, 0.04, 0.25, 0.04, 0.3333, 4.441e-16, 0.3333, 4.441e-16, 0.3333, 0.04, 0.3333, 0.04, 0.4167, 4.441e-16, 0.4167, 4.441e-16, 0.4167, 0.04, 0.4167, 0.04, 0.5, 4.441e-16, 0.5, 0.04, 0.5, 0.08, 0.5, 0.08, 0.5833, 0.04, 0.5833, 0.04, 0.5833, 0.08, 0.5833, 0.08, 0.6667, 0.04, 0.6667, 0.04, 0.6667, 0.08, 0.6667, 0.08, 0.75, 0.04, 0.75, 0.04, 0.75, 0.08, 0.75, 0.08, 0.8333, 0.04, 0.8333, 0.04, 0.8333, 0.08, 0.8333, 0.08, 0.9167, 0.04, 0.9167, 0.04, 0.9167, 0.08, 0.9167, 0.08, 1.0, 0.04, 1.0, 0.04, 2.22e-16, 0.08, 2.22e-16, 0.08, 0.08333, 0.04, 0.08333, 0.04, 0.08333, 0.08, 0.08333, 0.08, 0.1667, 0.04, 0.1667, 0.04, 0.1667, 0.08, 0.1667, 0.08, 0.25, 0.04, 0.25, 0.04, 0.25, 0.08, 0.25, 0.08, 0.3333, 0.04, 0.3333, 0.04, 0.3333, 0.08, 0.3333, 0.08, 0.4167, 0.04, 0.4167, 0.04, 0.4167, 0.08, 0.4167, 0.08, 0.5, 0.04, 0.5, 0.08, 0.5, 0.12, 0.5, 0.12, 0.5833, 0.08, 0.5833, 0.08, 0.5833, 0.12, 0.5833, 0.12, 0.6667, 0.08, 0.6667, 0.08, 0.6667, 0.12, 0.6667, 0.12, 0.75, 0.08, 0.75, 0.08, 0.75, 0.12, 0.75, 0.12, 0.8333, 0.08, 0.8333, 0.08, 0.8333, 0.12, 0.8333, 0.12, 0.9167, 0.08, 0.9167, 0.08, 0.9167, 0.12, 0.9167, 0.12, 1.0, 0.08, 1.0, 0.08, 2.22e-16, 0.12, 2.22e-16, 0.12, 0.08333, 0.08, 0.08333, 0.08, 0.08333, 0.12, 0.08333, 0.12, 0.1667, 0.08, 0.1667, 0.08, 0.1667, 0.12, 0.1667, 0.12, 0.25, 0.08, 0.25, 0.08, 0.25, 0.12, 0.25, 0.12, 0.3333, 0.08, 0.3333, 0.08, 0.3333, 0.12, 0.3333, 0.12, 0.4167, 0.08, 0.4167, 0.08, 0.4167, 0.12, 0.4167, 0.12, 0.5, 0.08, 0.5, 0.12, 0.5, 0.16, 0.5, 0.16, 0.5833, 0.12, 0.5833, 0.12, 0.5833, 0.16, 0.5833, 0.16, 0.6667, 0.12, 0.6667, 0.12, 0.6667, 0.16, 0.6667, 0.16, 0.75, 0.12, 0.75, 0.12, 0.75, 0.16, 0.75, 0.16, 0.8333, 0.12, 0.8333, 0.12, 0.8333, 0.16, 0.8333, 0.16, 0.9167, 0.12, 0.9167, 0.12, 0.9167, 0.16, 0.9167, 0.16, 1.0, 0.12, 1.0, 0.12, 2.22e-16, 0.16, 2.22e-16, 0.16, 0.08333, 0.12, 0.08333, 0.12, 0.08333, 0.16, 0.08333, 0.16, 0.1667, 0.12, 0.1667, 0.12, 0.1667, 0.16, 0.1667, 0.16, 0.25, 0.12, 0.25, 0.12, 0.25, 0.16, 0.25, 0.16, 0.3333, 0.12, 0.3333, 0.12, 0.3333, 0.16, 0.3333, 0.16, 0.4167, 0.12, 0.4167, 0.12, 0.4167, 0.16, 0.4167, 0.16, 0.5, 0.12, 0.5, 0.16, 0.5, 0.2, 0.5, 0.2, 0.5833, 0.16, 0.5833, 0.16, 0.5833, 0.2, 0.5833, 0.2, 0.6667, 0.16, 0.6667, 0.16, 0.6667, 0.2, 0.6667, 0.2, 0.75, 0.16, 0.75, 0.16, 0.75, 0.2, 0.75, 0.2, 0.8333, 0.16, 0.8333, 0.16, 0.8333, 0.2, 0.8333, 0.2, 0.9167, 0.16, 0.9167, 0.16, 0.9167, 0.2, 0.9167, 0.2, 1.0, 0.16, 1.0, 0.16, 2.22e-16, 0.2, 2.22e-16, 0.2, 0.08333, 0.16, 0.08333, 0.16, 0.08333, 0.2, 0.08333, 0.2, 0.1667, 0.16, 0.1667, 0.16, 0.1667, 0.2, 0.1667, 0.2, 0.25, 0.16, 0.25, 0.16, 0.25, 0.2, 0.25, 0.2, 0.3333, 0.16, 0.3333, 0.16, 0.3333, 0.2, 0.3333, 0.2, 0.4167, 0.16, 0.4167, 0.16, 0.4167, 0.2, 0.4167, 0.2, 0.5, 0.16, 0.5, 0.2, 0.5, 0.24, 0.5, 0.24, 0.5833, 0.2, 0.5833, 0.2, 0.5833, 0.24, 0.5833, 0.24, 0.6667, 0.2, 0.6667, 0.2, 0.6667, 0.24, 0.6667, 0.24, 0.75, 0.2, 0.75, 0.2, 0.75, 0.24, 0.75, 0.24, 0.8333, 0.2, 0.8333, 0.2, 0.8333, 0.24, 0.8333, 0.24, 0.9167, 0.2, 0.9167, 0.2, 0.9167, 0.24, 0.9167, 0.24, 1.0, 0.2, 1.0, 0.2, 2.22e-16, 0.24, 2.22e-16, 0.24, 0.08333, 0.2, 0.08333, 0.2, 0.08333, 0.24, 0.08333, 0.24, 0.1667, 0.2, 0.1667, 0.2, 0.1667, 0.24, 0.1667, 0.24, 0.25, 0.2, 0.25, 0.2, 0.25, 0.24, 0.25, 0.24, 0.3333, 0.2, 0.3333, 0.2, 0.3333, 0.24, 0.3333, 0.24, 0.4167, 0.2, 0.4167, 0.2, 0.4167, 0.24, 0.4167, 0.24, 0.5, 0.2, 0.5, 0.24, 0.5, 0.28, 0.5, 0.28, 0.5833, 0.24, 0.5833, 0.24, 0.5833, 0.28, 0.5833, 0.28, 0.6667, 0.24, 0.6667, 0.24, 0.6667, 0.28, 0.6667, 0.28, 0.75, 0.24, 0.75, 0.24, 0.75, 0.28, 0.75, 0.28, 0.8333, 0.24, 0.8333, 0.24, 0.8333, 0.28, 0.8333, 0.28, 0.9167, 0.24, 0.9167, 0.24, 0.9167, 0.28, 0.9167, 0.28, 1.0, 0.24, 1.0, 0.24, 2.22e-16, 0.28, 2.22e-16, 0.28, 0.08333, 0.24, 0.08333, 0.24, 0.08333, 0.28, 0.08333, 0.28, 0.1667, 0.24, 0.1667, 0.24, 0.1667, 0.28, 0.1667, 0.28, 0.25, 0.24, 0.25, 0.24, 0.25, 0.28, 0.25, 0.28, 0.3333, 0.24, 0.3333, 0.24, 0.3333, 0.28, 0.3333, 0.28, 0.4167, 0.24, 0.4167, 0.24, 0.4167, 0.28, 0.4167, 0.28, 0.5, 0.24, 0.5, 0.28, 0.5, 0.32, 0.5, 0.32, 0.5833, 0.28, 0.5833, 0.28, 0.5833, 0.32, 0.5833, 0.32, 0.6667, 0.28, 0.6667, 0.28, 0.6667, 0.32, 0.6667, 0.32, 0.75, 0.28, 0.75, 0.28, 0.75, 0.32, 0.75, 0.32, 0.8333, 0.28, 0.8333, 0.28, 0.8333, 0.32, 0.8333, 0.32, 0.9167, 0.28, 0.9167, 0.28, 0.9167, 0.32, 0.9167, 0.32, 1.0, 0.28, 1.0, 0.28, 2.22e-16, 0.32, 2.22e-16, 0.32, 0.08333, 0.28, 0.08333, 0.28, 0.08333, 0.32, 0.08333, 0.32, 0.1667, 0.28, 0.1667, 0.28, 0.1667, 0.32, 0.1667, 0.32, 0.25, 0.28, 0.25, 0.28, 0.25, 0.32, 0.25, 0.32, 0.3333, 0.28, 0.3333, 0.28, 0.3333, 0.32, 0.3333, 0.32, 0.4167, 0.28, 0.4167, 0.28, 0.4167, 0.32, 0.4167, 0.32, 0.5, 0.28, 0.5, 0.32, 0.5, 0.36, 0.5, 0.36, 0.5833, 0.32, 0.5833, 0.32, 0.5833, 0.36, 0.5833, 0.36, 0.6667, 0.32, 0.6667, 0.32, 0.6667, 0.36, 0.6667, 0.36, 0.75, 0.32, 0.75, 0.32, 0.75, 0.36, 0.75, 0.36, 0.8333, 0.32, 0.8333, 0.32, 0.8333, 0.36, 0.8333, 0.36, 0.9167, 0.32, 0.9167, 0.32, 0.9167, 0.36, 0.9167, 0.36, 1.0, 0.32, 1.0, 0.32, 2.22e-16, 0.36, 2.22e-16, 0.36, 0.08333, 0.32, 0.08333, 0.32, 0.08333, 0.36, 0.08333, 0.36, 0.1667, 0.32, 0.1667, 0.32, 0.1667, 0.36, 0.1667, 0.36, 0.25, 0.32, 0.25, 0.32, 0.25, 0.36, 0.25, 0.36, 0.3333, 0.32, 0.3333, 0.32, 0.3333, 0.36, 0.3333, 0.36, 0.4167, 0.32, 0.4167, 0.32, 0.4167, 0.36, 0.4167, 0.36, 0.5, 0.32, 0.5, 0.36, 0.5, 0.4, 0.5, 0.4, 0.5833, 0.36, 0.5833, 0.36, 0.5833, 0.4, 0.5833, 0.4, 0.6667, 0.36, 0.6667, 0.36, 0.6667, 0.4, 0.6667, 0.4, 0.75, 0.36, 0.75, 0.36, 0.75, 0.4, 0.75, 0.4, 0.8333, 0.36, 0.8333, 0.36, 0.8333, 0.4, 0.8333, 0.4, 0.9167, 0.36, 0.9167, 0.36, 0.9167, 0.4, 0.9167, 0.4, 1.0, 0.36, 1.0, 0.36, 2.22e-16, 0.4, 2.22e-16, 0.4, 0.08333, 0.36, 0.08333, 0.36, 0.08333, 0.4, 0.08333, 0.4, 0.1667, 0.36, 0.1667, 0.36, 0.1667, 0.4, 0.1667, 0.4, 0.25, 0.36, 0.25, 0.36, 0.25, 0.4, 0.25, 0.4, 0.3333, 0.36, 0.3333, 0.36, 0.3333, 0.4, 0.3333, 0.4, 0.4167, 0.36, 0.4167, 0.36, 0.4167, 0.4, 0.4167, 0.4, 0.5, 0.36, 0.5, 0.4, 0.5, 0.44, 0.5, 0.44, 0.5833, 0.4, 0.5833, 0.4, 0.5833, 0.44, 0.5833, 0.44, 0.6667, 0.4, 0.6667, 0.4, 0.6667, 0.44, 0.6667, 0.44, 0.75, 0.4, 0.75, 0.4, 0.75, 0.44, 0.75, 0.44, 0.8333, 0.4, 0.8333, 0.4, 0.8333, 0.44, 0.8333, 0.44, 0.9167, 0.4, 0.9167, 0.4, 0.9167, 0.44, 0.9167, 0.44, 1.0, 0.4, 1.0, 0.4, 2.22e-16, 0.44, 2.22e-16, 0.44, 0.08333, 0.4, 0.08333, 0.4, 0.08333, 0.44, 0.08333, 0.44, 0.1667, 0.4, 0.1667, 0.4, 0.1667, 0.44, 0.1667, 0.44, 0.25, 0.4, 0.25, 0.4, 0.25, 0.44, 0.25, 0.44, 0.3333, 0.4, 0.3333, 0.4, 0.3333, 0.44, 0.3333, 0.44, 0.4167, 0.4, 0.4167, 0.4, 0.4167, 0.44, 0.4167, 0.44, 0.5, 0.4, 0.5, 0.44, 0.5, 0.48, 0.5, 0.48, 0.5833, 0.44, 0.5833, 0.44, 0.5833, 0.48, 0.5833, 0.48, 0.6667, 0.44, 0.6667, 0.44, 0.6667, 0.48, 0.6667, 0.48, 0.75, 0.44, 0.75, 0.44, 0.75, 0.48, 0.75, 0.48, 0.8333, 0.44, 0.8333, 0.44, 0.8333, 0.48, 0.8333, 0.48, 0.9167, 0.44, 0.9167, 0.44, 0.9167, 0.48, 0.9167, 0.48, 1.0, 0.44, 1.0, 0.44, 2.22e-16, 0.48, 2.22e-16, 0.48, 0.08333, 0.44, 0.08333, 0.44, 0.08333, 0.48, 0.08333, 0.48, 0.1667, 0.44, 0.1667, 0.44, 0.1667, 0.48, 0.1667, 0.48, 0.25, 0.44, 0.25, 0.44, 0.25, 0.48, 0.25, 0.48, 0.3333, 0.44, 0.3333, 0.44, 0.3333, 0.48, 0.3333, 0.48, 0.4167, 0.44, 0.4167, 0.44, 0.4167, 0.48, 0.4167, 0.48, 0.5, 0.44, 0.5, 0.48, 0.5, 0.52, 0.5, 0.52, 0.5833, 0.48, 0.5833, 0.48, 0.5833, 0.52, 0.5833, 0.52, 0.6667, 0.48, 0.6667, 0.48, 0.6667, 0.52, 0.6667, 0.52, 0.75, 0.48, 0.75, 0.48, 0.75, 0.52, 0.75, 0.52, 0.8333, 0.48, 0.8333, 0.48, 0.8333, 0.52, 0.8333, 0.52, 0.9167, 0.48, 0.9167, 0.48, 0.9167, 0.52, 0.9167, 0.52, 1.0, 0.48, 1.0, 0.48, 2.22e-16, 0.52, 2.22e-16, 0.52, 0.08333, 0.48, 0.08333, 0.48, 0.08333, 0.52, 0.08333, 0.52, 0.1667, 0.48, 0.1667, 0.48, 0.1667, 0.52, 0.1667, 0.52, 0.25, 0.48, 0.25, 0.48, 0.25, 0.52, 0.25, 0.52, 0.3333, 0.48, 0.3333, 0.48, 0.3333, 0.52, 0.3333, 0.52, 0.4167, 0.48, 0.4167, 0.48, 0.4167, 0.52, 0.4167, 0.52, 0.5, 0.48, 0.5])
me_torus_002.update()

# ---- objects
ob_torus_002 = bpy.data.objects.new('Torus.002', me_torus_002)

# ---- transforms, parenting, visibility, modifiers, constraints
ob_torus_002.location = (0.0, 0.0, 0.0)

# ---- collection membership
col_collection.objects.link(ob_torus_002)

# ---- scene / render settings (as saved in the file)
scene.frame_start = 1; scene.frame_end = 250; scene.frame_set(1)
scene.render.engine = 'BLENDER_EEVEE_NEXT'
scene.cycles.sampling_pattern = 'TABULATED_SOBOL'
scene.cycles.use_light_tree = False
scene.view_settings.view_transform = 'Filmic'
bpy.context.view_layer.update()

# ---- added for rendering (the .blend has no active camera and no usable light): camera, sun
cam_auto = bpy.data.cameras.new('AutoCamera')
cam_auto.lens = 50.0
cam_auto.sensor_width = 36.0
cam_auto.clip_end = 1000.0
ob_auto_camera = bpy.data.objects.new('AutoCamera', cam_auto)
scene.collection.objects.link(ob_auto_camera)
ob_auto_camera.location = (0.204351, -0.244862, 0.163241)
ob_auto_camera.rotation_euler = (1.09748, -7.21219e-08, 0.694738)
scene.camera = ob_auto_camera
light_auto_sun = bpy.data.lights.new('AutoSun', 'SUN')
light_auto_sun.energy = 3.0
light_auto_sun.angle = 0.0523599
ob_auto_sun = bpy.data.objects.new('AutoSun', light_auto_sun)
scene.collection.objects.link(ob_auto_sun)
ob_auto_sun.rotation_euler = (0.872665, 0.174533, 0.523599)
bpy.context.view_layer.update()
